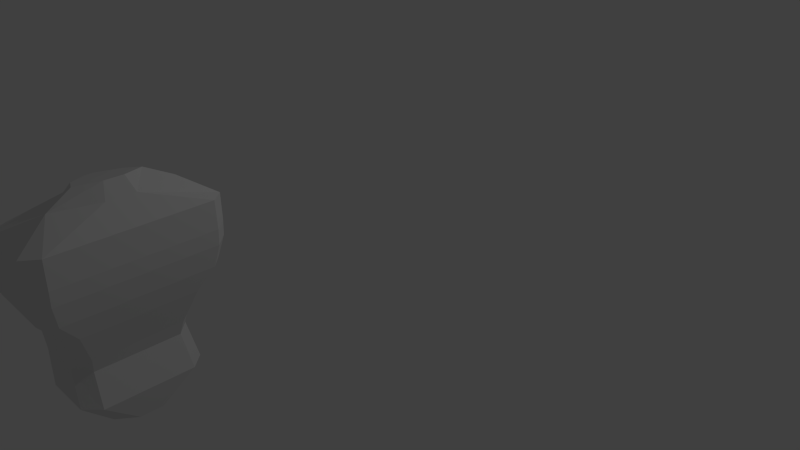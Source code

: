 # Source: Torso.blend  (saved by Blender 2.69.0; exported with 4.5.12 LTS)
import bpy
from mathutils import Matrix  # noqa: F401  (used for matrix-valued properties, if any)

bpy.ops.wm.read_factory_settings(use_empty=True)
scene = bpy.context.scene
scene.name = 'Scene'

# ---- collections
col_collection_1 = bpy.data.collections.new('Collection 1'); scene.collection.children.link(col_collection_1)

# ---- world
world_world = bpy.data.worlds.new('World'); scene.world = world_world
world_world.color = (0.05088, 0.05088, 0.05088)
world_world.use_sun_shadow = False
world_world.sun_shadow_jitter_overblur = 0.0
world_world.cycles.sampling_method = 'MANUAL'
world_world.cycles.sample_map_resolution = 256

# ---- cameras
cam_camera = bpy.data.cameras.new('Camera')
cam_camera.clip_end = 100.0
cam_camera.lens = 35.0
cam_camera.sensor_width = 32.0
cam_camera.sensor_height = 18.0
cam_camera.ortho_scale = 7.314
cam_camera.dof.focus_distance = 0.0
cam_camera.dof.aperture_fstop = 128.0

# ---- lights
light_lamp = bpy.data.lights.new('Lamp', 'POINT')
light_lamp.transmission_factor = 0.0
light_lamp.cutoff_distance = 30.0
light_lamp.energy = 100.0
light_lamp.shadow_buffer_clip_start = 1.001
light_lamp.shadow_soft_size = 0.1
light_lamp.shadow_maximum_resolution = 0.006
light_lamp.use_absolute_resolution = True
light_lamp.cycles.use_multiple_importance_sampling = False

# ---- meshes
me_cube_002 = bpy.data.meshes.new('Cube.002')
me_cube_002.from_pydata([(-0.3479, -1.0, 0.3975), (-0.6013, -0.6997, 0.37), (-0.6013, 0.6997, 0.37), (-0.3479, 1.0, 0.3975), (-0.1974, -0.07219, 0.7086), (0.04586, -0.3926, 0.733), (0.04633, 0.3894, 0.7266), (-0.1974, 0.07219, 0.7086), (-0.5293, -1.0, 0.09751), (-0.7271, -0.7927, 0.1729), (-0.7271, 0.7927, 0.1729), (-0.5293, 1.0, 0.09751), (-0.5404, -1.0, 0.03118), (-0.7495, -0.7912, 0.03433), (-0.7495, 0.7912, 0.03433), (-0.5404, 1.0, 0.03118), (-0.5134, -0.9457, -0.2147), (-0.7225, -0.7023, -0.2113), (-0.7225, 0.7023, -0.2113), (-0.5134, 0.9457, -0.2147), (-0.4725, -0.7584, -0.4564), (-0.6813, -0.5716, -0.453), (-0.6813, 0.5716, -0.453), (-0.4725, 0.7584, -0.4564), (-0.4432, -0.6445, -0.7865), (-0.6525, -0.4397, -0.7705), (-0.6525, 0.4397, -0.7705), (-0.4432, 0.6445, -0.7865), (-0.4248, -0.6285, -1.003), (-0.6328, -0.4204, -0.9994), (-0.6328, 0.4204, -0.9994), (-0.4248, 0.6285, -1.003), (-0.5287, 0.4507, -1.382), (-0.3184, 0.6681, -1.379), (-0.3184, -0.6681, -1.379), (-0.5287, -0.4507, -1.382), (-0.4922, 0.05162, -1.683), (-0.3169, 0.3426, -1.71), (-0.3169, -0.3426, -1.71), (-0.4922, -0.05162, -1.683), (0.4678, 1.0, 0.4861), (0.6217, 0.8413, 0.5029), (0.6217, -0.8413, 0.5029), (0.4678, -1.0, 0.4861), (0.4704, 0.1553, 0.7578), (0.315, 0.6281, 0.7428), (0.3146, -0.6316, 0.7487), (0.4704, -0.1545, 0.7578), (0.4715, 1.0, 0.1957), (0.6247, 0.8468, 0.1893), (0.6247, -0.8468, 0.1893), (0.4715, -1.0, 0.1957), (0.4543, 1.0, 0.01621), (0.6085, 0.8464, 0.01389), (0.6085, -0.8464, 0.01389), (0.4543, -1.0, 0.01621), (0.3989, 0.9457, -0.2293), (0.5557, 0.8015, -0.2318), (0.5557, -0.8015, -0.2318), (0.3989, -0.9457, -0.2293), (0.3168, 0.7584, -0.469), (0.476, 0.6181, -0.4716), (0.476, -0.6181, -0.4716), (0.3168, -0.7584, -0.469), (0.1689, 0.6445, -0.8333), (0.3278, 0.4931, -0.8454), (0.3278, -0.4931, -0.8454), (0.1689, -0.6445, -0.8333), (0.102, 0.6285, -1.011), (0.2663, 0.4746, -1.014), (0.2663, -0.4746, -1.014), (0.102, -0.6285, -1.011), (0.4161, -0.5038, -1.369), (0.257, -0.6681, -1.371), (0.257, 0.6681, -1.371), (0.4161, 0.5038, -1.369), (0.3521, -0.1295, -1.7), (0.1972, -0.3425, -1.702), (0.1972, 0.3426, -1.702), (0.3521, 0.1295, -1.7), (-0.1889, -0.04677, 0.7792), (0.01713, -0.257, 0.8361), (0.01848, 0.2561, 0.8306), (-0.1889, 0.04796, 0.7792), (0.3794, 0.1025, 0.9201), (0.2475, 0.3447, 0.8846), (0.2466, -0.3459, 0.8888), (0.3794, -0.1008, 0.9201)], [], [(1, 2, 10, 9), (6, 45, 40, 3), (41, 42, 50, 49), (5, 46, 86, 81), (46, 5, 0, 43), (9, 10, 14, 13), (51, 8, 12, 55), (3, 40, 48, 11), (49, 50, 54, 53), (43, 0, 8, 51), (55, 12, 16, 59), (11, 48, 52, 15), (13, 14, 18, 17), (53, 54, 58, 57), (59, 16, 20, 63), (15, 52, 56, 19), (17, 18, 22, 21), (57, 58, 62, 61), (63, 20, 24, 67), (19, 56, 60, 23), (21, 22, 26, 25), (61, 62, 66, 65), (67, 24, 28, 71), (23, 60, 64, 27), (25, 26, 30, 29), (65, 66, 70, 69), (71, 28, 34, 73), (27, 64, 68, 31), (29, 30, 32, 35), (69, 70, 72, 75), (75, 72, 76, 79), (38, 39, 36, 37, 78, 79, 76, 77), (31, 68, 74, 33), (33, 74, 78, 37), (35, 32, 36, 39), (73, 34, 38, 77), (0, 5, 4, 1), (6, 3, 2, 7), (1, 9, 8, 0), (10, 2, 3, 11), (9, 13, 12, 8), (14, 10, 11, 15), (13, 17, 16, 12), (18, 14, 15, 19), (17, 21, 20, 16), (22, 18, 19, 23), (21, 25, 24, 20), (26, 22, 23, 27), (25, 29, 28, 24), (30, 26, 27, 31), (32, 30, 31, 33), (29, 35, 34, 28), (38, 34, 35, 39), (33, 37, 36, 32), (4, 7, 2, 1), (44, 41, 40, 45), (46, 43, 42, 47), (50, 42, 43, 51), (48, 40, 41, 49), (54, 50, 51, 55), (52, 48, 49, 53), (58, 54, 55, 59), (56, 52, 53, 57), (62, 58, 59, 63), (60, 56, 57, 61), (66, 62, 63, 67), (64, 60, 61, 65), (70, 66, 67, 71), (68, 64, 65, 69), (74, 68, 69, 75), (72, 70, 71, 73), (75, 79, 78, 74), (73, 77, 76, 72), (44, 47, 42, 41), (86, 87, 84, 85, 82, 83, 80, 81), (45, 6, 82, 85), (47, 44, 84, 87), (46, 47, 87, 86), (44, 45, 85, 84), (7, 4, 80, 83), (6, 7, 83, 82), (4, 5, 81, 80)])
me_cube_002.use_remesh_preserve_volume = False
me_cube_002.use_remesh_preserve_attributes = False
me_cube_002.use_mirror_vertex_groups = False
me_cube_002.update()

# ---- objects
ob_cube = bpy.data.objects.new('Cube', me_cube_002)
ob_lamp = bpy.data.objects.new('Lamp', light_lamp)
ob_camera = bpy.data.objects.new('Camera', cam_camera)

# ---- transforms, parenting, visibility, modifiers, constraints
ob_cube.location = (0.1085, -3.469, 1.356)
ob_cube.lineart.crease_threshold = 0.0
ob_lamp.location = (4.076, 1.005, 5.904)
ob_lamp.rotation_euler = (0.6503, 0.05522, 1.866)
ob_lamp.lock_rotations_4d = False
ob_lamp.empty_display_type = 'ARROWS'
ob_lamp.color = (0.0, 0.0, 0.0, 0.0)
ob_lamp.lineart.crease_threshold = 0.0
ob_camera.location = (7.481, -6.508, 5.344)
ob_camera.rotation_euler = (1.109, 0.01082, 0.8149)
ob_camera.lock_rotations_4d = False
ob_camera.empty_display_type = 'ARROWS'
ob_camera.color = (0.0, 0.0, 0.0, 0.0)
ob_camera.display_type = 'WIRE'
ob_camera.lineart.crease_threshold = 0.0

# ---- collection membership
col_collection_1.objects.link(ob_cube)
col_collection_1.objects.link(ob_lamp)
col_collection_1.objects.link(ob_camera)

# ---- scene / render settings (as saved in the file)
scene.camera = ob_camera
scene.frame_start = 1; scene.frame_end = 250; scene.frame_set(1)
scene.render.engine = 'BLENDER_EEVEE_NEXT'
scene.render.image_settings.compression = 90
scene.render.resolution_percentage = 50
scene.render.dither_intensity = 0.0
scene.cycles.use_denoising = False
scene.cycles.samples = 10
scene.cycles.sampling_pattern = 'TABULATED_SOBOL'
scene.cycles.light_sampling_threshold = 0.0
scene.cycles.use_adaptive_sampling = False
scene.cycles.use_light_tree = False
scene.cycles.blur_glossy = 0.0
scene.cycles.volume_bounces = 1
scene.cycles.pixel_filter_type = 'GAUSSIAN'
scene.cycles.sample_clamp_indirect = 0.0
scene.view_settings.view_transform = 'Standard'
bpy.context.view_layer.update()
